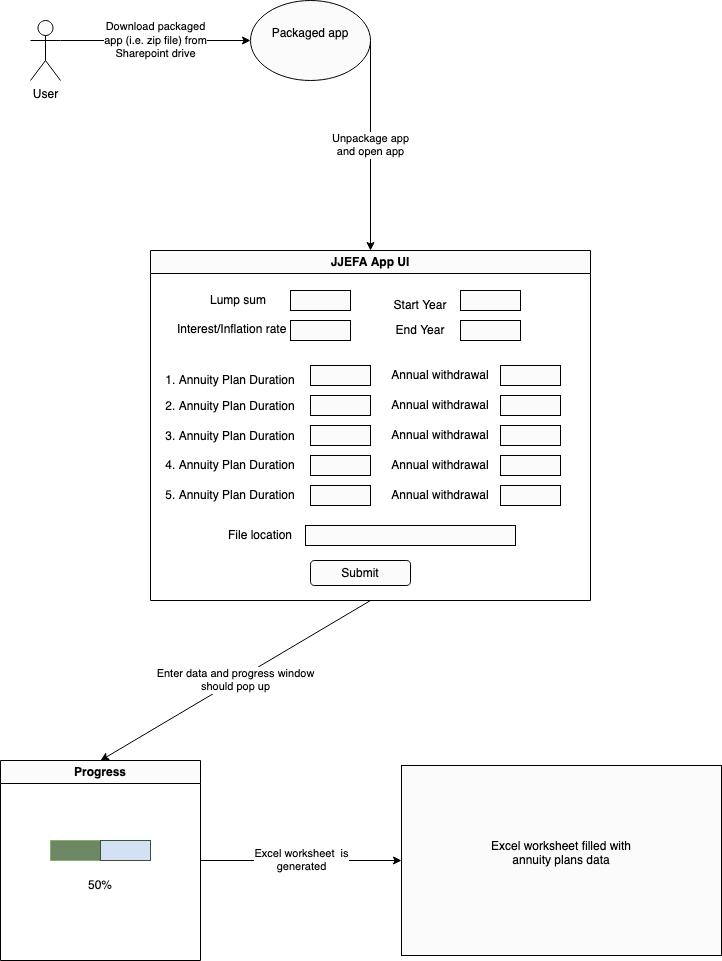

The diagram above was exported from draw.io. Its source (the exported page's mxGraphModel, read from the mxfile embedded in the PNG):
<mxGraphModel dx="954" dy="526" grid="1" gridSize="10" guides="1" tooltips="1" connect="1" arrows="1" fold="1" page="1" pageScale="1" pageWidth="850" pageHeight="1100" math="0" shadow="0">
  <root>
    <mxCell id="0" />
    <mxCell id="1" parent="0" />
    <mxCell id="Xj1dSLULxHXsPpUgf_6O-3" value="User" style="shape=umlActor;verticalLabelPosition=bottom;verticalAlign=top;html=1;outlineConnect=0;" vertex="1" parent="1">
      <mxGeometry x="50" y="50" width="30" height="60" as="geometry" />
    </mxCell>
    <mxCell id="Xj1dSLULxHXsPpUgf_6O-4" value="Download packaged&lt;br&gt;&lt;div&gt;app (i.e. zip file) from&lt;/div&gt;&lt;div&gt;Sharepoint drive&lt;/div&gt;" style="endArrow=classic;html=1;rounded=0;exitX=1;exitY=0.3333333333333333;exitDx=0;exitDy=0;exitPerimeter=0;entryX=0;entryY=0.5;entryDx=0;entryDy=0;" edge="1" parent="1" source="Xj1dSLULxHXsPpUgf_6O-3" target="Xj1dSLULxHXsPpUgf_6O-5">
      <mxGeometry width="50" height="50" relative="1" as="geometry">
        <mxPoint x="400" y="230" as="sourcePoint" />
        <mxPoint x="230" y="70" as="targetPoint" />
      </mxGeometry>
    </mxCell>
    <mxCell id="Xj1dSLULxHXsPpUgf_6O-5" value="&lt;div&gt;Packaged app&lt;/div&gt;&lt;div&gt;&lt;br&gt;&lt;/div&gt;" style="ellipse;whiteSpace=wrap;html=1;" vertex="1" parent="1">
      <mxGeometry x="270" y="30" width="120" height="80" as="geometry" />
    </mxCell>
    <mxCell id="Xj1dSLULxHXsPpUgf_6O-6" value="&lt;div&gt;Unpackage app&lt;/div&gt;&lt;div&gt;and open app&lt;/div&gt;" style="endArrow=classic;html=1;rounded=0;exitX=1;exitY=0.5;exitDx=0;exitDy=0;entryX=0.5;entryY=0;entryDx=0;entryDy=0;" edge="1" parent="1" source="Xj1dSLULxHXsPpUgf_6O-5" target="Xj1dSLULxHXsPpUgf_6O-7">
      <mxGeometry width="50" height="50" relative="1" as="geometry">
        <mxPoint x="400" y="230" as="sourcePoint" />
        <mxPoint x="570" y="70" as="targetPoint" />
      </mxGeometry>
    </mxCell>
    <mxCell id="Xj1dSLULxHXsPpUgf_6O-7" value="JJEFA App UI" style="swimlane;whiteSpace=wrap;html=1;" vertex="1" parent="1">
      <mxGeometry x="170" y="280" width="440" height="350" as="geometry" />
    </mxCell>
    <mxCell id="Xj1dSLULxHXsPpUgf_6O-8" value="Lump sum" style="text;html=1;strokeColor=none;fillColor=none;align=center;verticalAlign=middle;whiteSpace=wrap;rounded=0;" vertex="1" parent="Xj1dSLULxHXsPpUgf_6O-7">
      <mxGeometry x="57.5" y="35" width="60" height="30" as="geometry" />
    </mxCell>
    <mxCell id="Xj1dSLULxHXsPpUgf_6O-9" value="" style="rounded=0;whiteSpace=wrap;html=1;" vertex="1" parent="Xj1dSLULxHXsPpUgf_6O-7">
      <mxGeometry x="140" y="40" width="60" height="20" as="geometry" />
    </mxCell>
    <mxCell id="Xj1dSLULxHXsPpUgf_6O-10" value="Interest/Inflation rate" style="text;whiteSpace=wrap;html=1;" vertex="1" parent="Xj1dSLULxHXsPpUgf_6O-7">
      <mxGeometry x="25" y="65" width="115" height="30" as="geometry" />
    </mxCell>
    <mxCell id="Xj1dSLULxHXsPpUgf_6O-11" value="" style="rounded=0;whiteSpace=wrap;html=1;" vertex="1" parent="Xj1dSLULxHXsPpUgf_6O-7">
      <mxGeometry x="140" y="70" width="60" height="20" as="geometry" />
    </mxCell>
    <mxCell id="Xj1dSLULxHXsPpUgf_6O-12" value="1. Annuity Plan Duration" style="text;html=1;strokeColor=none;fillColor=none;align=center;verticalAlign=middle;whiteSpace=wrap;rounded=0;" vertex="1" parent="Xj1dSLULxHXsPpUgf_6O-7">
      <mxGeometry x="5" y="115" width="150" height="30" as="geometry" />
    </mxCell>
    <mxCell id="Xj1dSLULxHXsPpUgf_6O-14" value="" style="rounded=0;whiteSpace=wrap;html=1;" vertex="1" parent="Xj1dSLULxHXsPpUgf_6O-7">
      <mxGeometry x="160" y="115" width="60" height="20" as="geometry" />
    </mxCell>
    <mxCell id="Xj1dSLULxHXsPpUgf_6O-15" value="Annual withdrawal" style="text;html=1;strokeColor=none;fillColor=none;align=center;verticalAlign=middle;whiteSpace=wrap;rounded=0;" vertex="1" parent="Xj1dSLULxHXsPpUgf_6O-7">
      <mxGeometry x="240" y="110" width="100" height="30" as="geometry" />
    </mxCell>
    <mxCell id="Xj1dSLULxHXsPpUgf_6O-13" value="" style="rounded=0;whiteSpace=wrap;html=1;" vertex="1" parent="Xj1dSLULxHXsPpUgf_6O-7">
      <mxGeometry x="350" y="115" width="60" height="20" as="geometry" />
    </mxCell>
    <mxCell id="Xj1dSLULxHXsPpUgf_6O-17" value="" style="rounded=0;whiteSpace=wrap;html=1;" vertex="1" parent="Xj1dSLULxHXsPpUgf_6O-7">
      <mxGeometry x="160" y="145" width="60" height="20" as="geometry" />
    </mxCell>
    <mxCell id="Xj1dSLULxHXsPpUgf_6O-18" value="Annual withdrawal" style="text;html=1;strokeColor=none;fillColor=none;align=center;verticalAlign=middle;whiteSpace=wrap;rounded=0;" vertex="1" parent="Xj1dSLULxHXsPpUgf_6O-7">
      <mxGeometry x="240" y="140" width="100" height="30" as="geometry" />
    </mxCell>
    <mxCell id="Xj1dSLULxHXsPpUgf_6O-19" value="" style="rounded=0;whiteSpace=wrap;html=1;" vertex="1" parent="Xj1dSLULxHXsPpUgf_6O-7">
      <mxGeometry x="350" y="145" width="60" height="20" as="geometry" />
    </mxCell>
    <mxCell id="Xj1dSLULxHXsPpUgf_6O-21" value="" style="rounded=0;whiteSpace=wrap;html=1;" vertex="1" parent="Xj1dSLULxHXsPpUgf_6O-7">
      <mxGeometry x="160" y="175" width="60" height="20" as="geometry" />
    </mxCell>
    <mxCell id="Xj1dSLULxHXsPpUgf_6O-22" value="Annual withdrawal" style="text;html=1;strokeColor=none;fillColor=none;align=center;verticalAlign=middle;whiteSpace=wrap;rounded=0;" vertex="1" parent="Xj1dSLULxHXsPpUgf_6O-7">
      <mxGeometry x="240" y="170" width="100" height="30" as="geometry" />
    </mxCell>
    <mxCell id="Xj1dSLULxHXsPpUgf_6O-23" value="" style="rounded=0;whiteSpace=wrap;html=1;" vertex="1" parent="Xj1dSLULxHXsPpUgf_6O-7">
      <mxGeometry x="350" y="175" width="60" height="20" as="geometry" />
    </mxCell>
    <mxCell id="Xj1dSLULxHXsPpUgf_6O-25" value="" style="rounded=0;whiteSpace=wrap;html=1;" vertex="1" parent="Xj1dSLULxHXsPpUgf_6O-7">
      <mxGeometry x="160" y="205" width="60" height="20" as="geometry" />
    </mxCell>
    <mxCell id="Xj1dSLULxHXsPpUgf_6O-26" value="Annual withdrawal" style="text;html=1;strokeColor=none;fillColor=none;align=center;verticalAlign=middle;whiteSpace=wrap;rounded=0;" vertex="1" parent="Xj1dSLULxHXsPpUgf_6O-7">
      <mxGeometry x="240" y="200" width="100" height="30" as="geometry" />
    </mxCell>
    <mxCell id="Xj1dSLULxHXsPpUgf_6O-27" value="" style="rounded=0;whiteSpace=wrap;html=1;" vertex="1" parent="Xj1dSLULxHXsPpUgf_6O-7">
      <mxGeometry x="350" y="205" width="60" height="20" as="geometry" />
    </mxCell>
    <mxCell id="Xj1dSLULxHXsPpUgf_6O-29" value="" style="rounded=0;whiteSpace=wrap;html=1;" vertex="1" parent="Xj1dSLULxHXsPpUgf_6O-7">
      <mxGeometry x="160" y="235" width="60" height="20" as="geometry" />
    </mxCell>
    <mxCell id="Xj1dSLULxHXsPpUgf_6O-30" value="Annual withdrawal" style="text;html=1;strokeColor=none;fillColor=none;align=center;verticalAlign=middle;whiteSpace=wrap;rounded=0;" vertex="1" parent="Xj1dSLULxHXsPpUgf_6O-7">
      <mxGeometry x="240" y="230" width="100" height="30" as="geometry" />
    </mxCell>
    <mxCell id="Xj1dSLULxHXsPpUgf_6O-31" value="" style="rounded=0;whiteSpace=wrap;html=1;" vertex="1" parent="Xj1dSLULxHXsPpUgf_6O-7">
      <mxGeometry x="350" y="235" width="60" height="20" as="geometry" />
    </mxCell>
    <mxCell id="Xj1dSLULxHXsPpUgf_6O-32" value="Submit" style="rounded=1;whiteSpace=wrap;html=1;" vertex="1" parent="Xj1dSLULxHXsPpUgf_6O-7">
      <mxGeometry x="160" y="310" width="100" height="25" as="geometry" />
    </mxCell>
    <mxCell id="Xj1dSLULxHXsPpUgf_6O-41" value="File location" style="text;html=1;strokeColor=none;fillColor=none;align=center;verticalAlign=middle;whiteSpace=wrap;rounded=0;" vertex="1" parent="Xj1dSLULxHXsPpUgf_6O-7">
      <mxGeometry x="50" y="270" width="120" height="30" as="geometry" />
    </mxCell>
    <mxCell id="Xj1dSLULxHXsPpUgf_6O-42" value="" style="rounded=0;whiteSpace=wrap;html=1;" vertex="1" parent="Xj1dSLULxHXsPpUgf_6O-7">
      <mxGeometry x="155" y="275" width="210" height="20" as="geometry" />
    </mxCell>
    <mxCell id="Xj1dSLULxHXsPpUgf_6O-48" value="Start Year" style="text;html=1;strokeColor=none;fillColor=none;align=center;verticalAlign=middle;whiteSpace=wrap;rounded=0;" vertex="1" parent="Xj1dSLULxHXsPpUgf_6O-7">
      <mxGeometry x="240" y="40" width="60" height="30" as="geometry" />
    </mxCell>
    <mxCell id="Xj1dSLULxHXsPpUgf_6O-49" value="" style="rounded=0;whiteSpace=wrap;html=1;" vertex="1" parent="Xj1dSLULxHXsPpUgf_6O-7">
      <mxGeometry x="310" y="40" width="60" height="20" as="geometry" />
    </mxCell>
    <mxCell id="Xj1dSLULxHXsPpUgf_6O-50" value="End Year" style="text;html=1;strokeColor=none;fillColor=none;align=center;verticalAlign=middle;whiteSpace=wrap;rounded=0;" vertex="1" parent="Xj1dSLULxHXsPpUgf_6O-7">
      <mxGeometry x="240" y="65" width="60" height="30" as="geometry" />
    </mxCell>
    <mxCell id="Xj1dSLULxHXsPpUgf_6O-51" value="" style="rounded=0;whiteSpace=wrap;html=1;" vertex="1" parent="Xj1dSLULxHXsPpUgf_6O-7">
      <mxGeometry x="310" y="70" width="60" height="20" as="geometry" />
    </mxCell>
    <mxCell id="Xj1dSLULxHXsPpUgf_6O-52" value="2. Annuity Plan Duration" style="text;html=1;strokeColor=none;fillColor=none;align=center;verticalAlign=middle;whiteSpace=wrap;rounded=0;" vertex="1" parent="Xj1dSLULxHXsPpUgf_6O-7">
      <mxGeometry x="5" y="141" width="150" height="30" as="geometry" />
    </mxCell>
    <mxCell id="Xj1dSLULxHXsPpUgf_6O-53" value="3. Annuity Plan Duration" style="text;html=1;strokeColor=none;fillColor=none;align=center;verticalAlign=middle;whiteSpace=wrap;rounded=0;" vertex="1" parent="Xj1dSLULxHXsPpUgf_6O-7">
      <mxGeometry x="5" y="171" width="150" height="30" as="geometry" />
    </mxCell>
    <mxCell id="Xj1dSLULxHXsPpUgf_6O-54" value="4. Annuity Plan Duration" style="text;html=1;strokeColor=none;fillColor=none;align=center;verticalAlign=middle;whiteSpace=wrap;rounded=0;" vertex="1" parent="Xj1dSLULxHXsPpUgf_6O-7">
      <mxGeometry x="5" y="200" width="150" height="30" as="geometry" />
    </mxCell>
    <mxCell id="Xj1dSLULxHXsPpUgf_6O-55" value="5. Annuity Plan Duration" style="text;html=1;strokeColor=none;fillColor=none;align=center;verticalAlign=middle;whiteSpace=wrap;rounded=0;" vertex="1" parent="Xj1dSLULxHXsPpUgf_6O-7">
      <mxGeometry x="5" y="230" width="150" height="30" as="geometry" />
    </mxCell>
    <mxCell id="Xj1dSLULxHXsPpUgf_6O-33" value="&lt;div&gt;Enter data and progress window&lt;/div&gt;&lt;div&gt;should pop up&lt;br&gt;&lt;/div&gt;" style="endArrow=classic;html=1;rounded=0;exitX=0.5;exitY=1;exitDx=0;exitDy=0;entryX=0.5;entryY=0;entryDx=0;entryDy=0;" edge="1" parent="1" source="Xj1dSLULxHXsPpUgf_6O-7" target="Xj1dSLULxHXsPpUgf_6O-35">
      <mxGeometry width="50" height="50" relative="1" as="geometry">
        <mxPoint x="400" y="830" as="sourcePoint" />
        <mxPoint x="120" y="800" as="targetPoint" />
      </mxGeometry>
    </mxCell>
    <mxCell id="Xj1dSLULxHXsPpUgf_6O-35" value="Progress" style="swimlane;whiteSpace=wrap;html=1;" vertex="1" parent="1">
      <mxGeometry x="20" y="790" width="200" height="200" as="geometry" />
    </mxCell>
    <mxCell id="Xj1dSLULxHXsPpUgf_6O-39" value="" style="group" vertex="1" connectable="0" parent="Xj1dSLULxHXsPpUgf_6O-35">
      <mxGeometry x="50" y="80" width="100" height="20" as="geometry" />
    </mxCell>
    <mxCell id="Xj1dSLULxHXsPpUgf_6O-36" value="" style="rounded=0;whiteSpace=wrap;html=1;fillColor=#6D8764;strokeColor=#82b366;" vertex="1" parent="Xj1dSLULxHXsPpUgf_6O-39">
      <mxGeometry width="50" height="20" as="geometry" />
    </mxCell>
    <mxCell id="Xj1dSLULxHXsPpUgf_6O-38" value="" style="rounded=0;whiteSpace=wrap;html=1;fillColor=#D4E1F5;fontColor=#ffffff;strokeColor=#3A5431;" vertex="1" parent="Xj1dSLULxHXsPpUgf_6O-39">
      <mxGeometry x="50" width="50" height="20" as="geometry" />
    </mxCell>
    <mxCell id="Xj1dSLULxHXsPpUgf_6O-40" value="50%" style="text;html=1;strokeColor=none;fillColor=none;align=center;verticalAlign=middle;whiteSpace=wrap;rounded=0;" vertex="1" parent="Xj1dSLULxHXsPpUgf_6O-35">
      <mxGeometry x="70" y="110" width="60" height="30" as="geometry" />
    </mxCell>
    <mxCell id="Xj1dSLULxHXsPpUgf_6O-43" value="&lt;div&gt;Excel worksheet&amp;nbsp; is&lt;/div&gt;&lt;div&gt;generated&lt;br&gt;&lt;/div&gt;" style="endArrow=classic;html=1;rounded=0;exitX=1;exitY=0.5;exitDx=0;exitDy=0;entryX=0;entryY=0.5;entryDx=0;entryDy=0;" edge="1" parent="1" source="Xj1dSLULxHXsPpUgf_6O-35" target="Xj1dSLULxHXsPpUgf_6O-44">
      <mxGeometry width="50" height="50" relative="1" as="geometry">
        <mxPoint x="400" y="910" as="sourcePoint" />
        <mxPoint x="380" y="890" as="targetPoint" />
      </mxGeometry>
    </mxCell>
    <mxCell id="Xj1dSLULxHXsPpUgf_6O-44" value="&lt;div&gt;Excel worksheet filled with&lt;/div&gt;&lt;div&gt;annuity plans data&lt;/div&gt;&lt;div&gt;&lt;br&gt;&lt;/div&gt;" style="rounded=0;whiteSpace=wrap;html=1;" vertex="1" parent="1">
      <mxGeometry x="421" y="795" width="320" height="190" as="geometry" />
    </mxCell>
  </root>
</mxGraphModel>